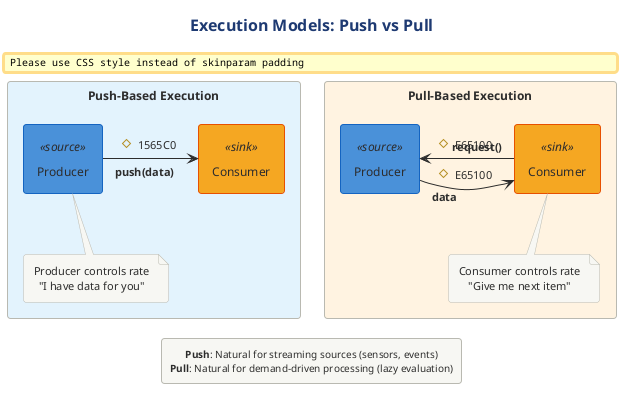

The diagram above was rendered by PlantUML. Its source (embedded in the PNG):
@startuml

skinparam backgroundColor white
skinparam defaultFontName Arial
skinparam defaultFontSize 11
skinparam shadowing false
skinparam roundCorner 8

!$SOURCE_COLOR = "#4A90D9"
!$TRANSFORMER_COLOR = "#7CB342"
!$SINK_COLOR = "#F5A623"
!$SPLITTER_COLOR = "#00ACC1"
!$AGGREGATOR_COLOR = "#AB47BC"
!$ERROR_COLOR = "#EF5350"
!$TEE_COLOR = "#FF7043"
!$NEUTRAL_COLOR = "#455A64"

skinparam component {
    BackgroundColor #7CB342
    FontColor white
    BorderColor #558B2F
    BorderThickness 1
}

skinparam component<<source>> {
    BackgroundColor #4A90D9
    BorderColor #1565C0
}

skinparam component<<sink>> {
    BackgroundColor #F5A623
    BorderColor #E65100
}

skinparam component<<transformer>> {
    BackgroundColor #7CB342
    BorderColor #558B2F
}

skinparam component<<splitter>> {
    BackgroundColor #00ACC1
    BorderColor #00838F
}

skinparam component<<aggregator>> {
    BackgroundColor #AB47BC
    BorderColor #7B1FA2
}

skinparam component<<error>> {
    BackgroundColor #EF5350
    BorderColor #C62828
}

skinparam component<<tee>> {
    BackgroundColor #FF7043
    BorderColor #D84315
}

skinparam arrow {
    Color #37474F
    FontColor #37474F
    Thickness 2
}

skinparam rectangle {
    BackgroundColor #FAFAFA
    BorderColor #90A4AE
    BorderThickness 1
}

skinparam package {
    BackgroundColor #F5F5F5
    BorderColor #666666
}

skinparam note {
    BackgroundColor #FFFDE7
    BorderColor #FBC02D
    FontSize 10
}

skinparam legend {
    BackgroundColor #FAFAFA
    BorderColor #BDBDBD
    FontSize 10
}

skinparam queue {
    BackgroundColor #FFF9C4
    BorderColor #F9A825
}



' Execution Models: Push vs Pull
' Contrasts data flow control mechanisms

!include ../../../../../../tooling/styles/plantuml/structural/component-diagram-style.iuml

title Execution Models: Push vs Pull

rectangle "Push-Based Execution" #E3F2FD {
    component "Producer" as PushProd <<source>>
    component "Consumer" as PushCons <<sink>>
    
    PushProd -right-> PushCons : "**push(data)**" #1565C0
    
    note bottom of PushProd
        Producer controls rate
        "I have data for you"
    end note
}

rectangle "Pull-Based Execution" #FFF3E0 {
    component "Producer" as PullProd <<source>>
    component "Consumer" as PullCons <<sink>>
    
    PullCons -left-> PullProd : "**request()**" #E65100
    PullProd -right-> PullCons : "**data**" #E65100
    
    note bottom of PullCons
        Consumer controls rate
        "Give me next item"
    end note
}

legend bottom
    **Push**: Natural for streaming sources (sensors, events)
    **Pull**: Natural for demand-driven processing (lazy evaluation)
endlegend

@enduml